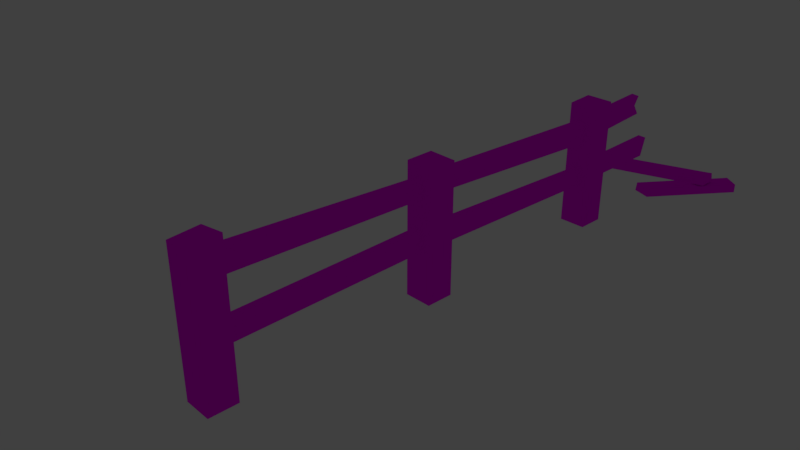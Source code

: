 # Source: Fence.blend  (saved by Blender 2.78.0; exported with 4.5.12 LTS)
import bpy
from mathutils import Matrix  # noqa: F401  (used for matrix-valued properties, if any)

bpy.ops.wm.read_factory_settings(use_empty=True)
scene = bpy.context.scene
scene.name = 'Scene'

# ---- collections
col_collection_1 = bpy.data.collections.new('Collection 1'); scene.collection.children.link(col_collection_1)
col_collection_1.hide_render = True
col_collection_1.hide_viewport = True
col_collection_3 = bpy.data.collections.new('Collection 3'); scene.collection.children.link(col_collection_3)

# ---- images (referenced by path relative to the original .blend; pixels are not part of the script)
import os
ASSET_DIR = os.environ.get("B2B_ASSET_DIR", "")  # directory of the original .blend (textures are referenced by path, not embedded)
HERE = os.path.dirname(os.path.abspath(__file__))  # packed textures are extracted next to this script under _unpacked/

def load_image(name, relpath, width, height, colorspace="sRGB"):
    """Load a texture the original file referenced (path relative to the .blend, or extracted next to this script)."""
    p = next((c for c in (os.path.join(HERE, relpath), os.path.join(ASSET_DIR, relpath)) if relpath and os.path.exists(c)), "")
    if p:
        img = bpy.data.images.load(p, check_existing=True)
        img.name = name
    else:  # same state as the original file: an image datablock whose file is absent (Cycles renders it pink)
        img = bpy.data.images.new(name, width, height)
        img.source = "FILE"
        img.filepath = "//" + (relpath or name)
    img.colorspace_settings.name = colorspace
    return img
img_fence_pallette_png = load_image('fence pallette.png', 'fence pallette.png', 1024, 1024, 'sRGB')

# ---- materials (node trees are filled in below, after node groups)
mat_material_001 = bpy.data.materials.new('Material.001')
mat_material_001.alpha_threshold = 0.0
mat_material_001.roughness = 0.5

# ---- material node trees
mat_material_001.use_nodes = True; mat_material_001.node_tree.nodes.clear()
_N = mat_material_001.node_tree.nodes; _L = mat_material_001.node_tree.links
n0 = _N.new('ShaderNodeOutputMaterial'); n0.name = 'Material Output'; n0.location = (300, 300)
n1 = _N.new('ShaderNodeBsdfDiffuse'); n1.name = 'Diffuse BSDF'; n1.location = (10, 300)
n2 = _N.new('ShaderNodeTexImage'); n2.name = 'Image Texture'; n2.location = (-180, 300)
n2.width = 140
n2.image = img_fence_pallette_png
_L.new(n1.outputs[0], n0.inputs[0])
_L.new(n2.outputs[0], n1.inputs[0])
n0.is_active_output = True

# ---- world
world_world = bpy.data.worlds.new('World'); scene.world = world_world
world_world.color = (0.05088, 0.05088, 0.05088)
world_world.use_sun_shadow = False
world_world.sun_shadow_jitter_overblur = 0.0
world_world.cycles.sampling_method = 'MANUAL'

# ---- cameras
cam_camera = bpy.data.cameras.new('Camera')
cam_camera.clip_end = 100.0
cam_camera.lens = 35.0
cam_camera.sensor_width = 32.0
cam_camera.sensor_height = 18.0
cam_camera.ortho_scale = 7.314
cam_camera.dof.focus_distance = 0.0

# ---- lights
light_lamp = bpy.data.lights.new('Lamp', 'POINT')
light_lamp.transmission_factor = 0.0
light_lamp.cutoff_distance = 30.0
light_lamp.energy = 100.0
light_lamp.shadow_buffer_clip_start = 1.001
light_lamp.shadow_soft_size = 0.1
light_lamp.shadow_maximum_resolution = 0.006
light_lamp.use_absolute_resolution = True

# ---- meshes
me_cube_002 = bpy.data.meshes.new('Cube.002')
me_cube_002.from_pydata([(-1.0, -0.2336, -1.0), (-1.0, -0.2336, 0.9773), (-1.0, 1.766, -1.0), (-1.0, 1.766, 0.9868), (1.0, -0.2336, -1.0), (1.0, -0.2336, 0.9633), (1.0, 1.766, -1.0), (1.0, 1.766, 0.9773), (1.0, 18.05, 0.9678), (1.0, 18.05, -1.0), (1.0, 16.05, 0.941), (1.0, 16.05, -1.0), (-1.0, 18.05, 0.9742), (-1.0, 18.05, -1.0), (-1.0, 16.05, 0.9504), (-1.0, 16.05, -1.0), (-0.3577, 1.766, 0.7857), (-0.3577, 1.766, 0.5112), (-0.3577, 1.766, 0.04343), (-0.3577, 1.766, -0.2668), (0.3089, 1.766, 0.7829), (0.3089, 1.766, 0.5105), (0.3089, 1.766, 0.04591), (0.3089, 1.766, -0.2647), (-0.3577, 16.05, 0.7065), (-0.3577, 16.05, 0.381), (-0.3577, 16.05, -0.05922), (-0.3577, 16.05, -0.3116), (0.3089, 16.05, 0.7015), (0.3089, 16.05, 0.3743), (0.3089, 16.05, -0.06284), (0.3089, 16.05, -0.3131), (-1.0, -16.52, -1.0), (-1.0, -16.52, 1.054), (-1.0, -14.52, -1.0), (-1.0, -14.52, 1.093), (1.0, -16.52, -1.0), (1.0, -16.52, 1.093), (1.0, -14.52, -1.0), (1.0, -14.52, 1.15), (-0.3577, -14.52, 0.9079), (-0.3577, -14.52, 0.558), (-0.3577, -14.52, 0.0), (-0.3577, -14.52, -0.3), (0.3089, -14.52, 0.9269), (0.3089, -14.52, 0.5703), (0.3089, -14.52, 0.0), (0.3089, -14.52, -0.3), (-0.3577, -0.2336, 0.7803), (-0.3577, -0.2336, 0.5191), (-0.3577, -0.2336, 0.07014), (-0.3577, -0.2336, -0.2448), (0.3089, -0.2336, 0.7764), (0.3089, -0.2336, 0.5179), (0.3089, -0.2336, 0.07376), (0.3089, -0.2336, -0.2418), (-0.3577, 18.05, 0.7437), (-0.3577, 18.05, 0.4264), (-0.3577, 18.05, -0.03239), (-0.3577, 18.05, -0.3026), (0.3089, 18.05, 0.7402), (0.3089, 18.05, 0.4222), (0.3089, 18.05, -0.0349), (0.3089, 18.05, -0.3033), (4.0, 27.83, -0.6909), (4.0, 29.26, -0.6909), (5.647, 30.25, -0.8581), (4.494, 31.1, -0.8581), (4.084, 27.83, -0.8298), (4.084, 29.26, -0.8298), (5.647, 30.25, -0.9981), (4.494, 31.1, -0.9981), (-0.3577, 24.2, -0.3), (0.3089, 24.13, -0.3), (0.3089, 24.55, 0.0), (-0.3577, 24.63, 0.0), (-0.07164, 24.86, -0.8581), (-0.1157, 24.8, -0.9981), (1.287, 24.29, -0.9981), (1.331, 24.35, -0.8581), (-5.043, 28.69, -0.9331), (-0.3577, 22.79, 0.5), (0.3089, 22.89, 0.5), (-4.989, 28.51, -1.073), (-4.577, 27.83, -1.062), (-4.473, 29.26, -1.059), (-4.652, 29.26, -0.9226), (-4.52, 27.83, -0.9191), (-0.3577, 22.93, 0.8), (0.3089, 22.79, 0.8), (0.3089, 22.37, 0.658), (-0.3577, 22.4, 0.6197)], [], [(0, 1, 3, 2), (6, 7, 5, 4), (65, 64, 68, 69), (67, 66, 70, 71), (51, 50, 54, 55), (21, 17, 25, 29), (0, 4, 5, 1), (17, 16, 24, 25), (49, 48, 52, 53), (23, 19, 27, 31), (16, 20, 28, 24), (18, 22, 30, 26), (22, 23, 31, 30), (20, 21, 29, 28), (19, 18, 26, 27), (32, 33, 35, 34), (38, 39, 37, 36), (2, 3, 7, 6), (17, 21, 20, 16), (19, 23, 22, 18), (43, 47, 46, 42), (33, 37, 39, 35), (45, 41, 49, 53), (41, 45, 44, 40), (41, 40, 48, 49), (1, 5, 7, 3), (32, 36, 37, 33), (47, 43, 51, 55), (40, 44, 52, 48), (42, 46, 54, 50), (46, 47, 55, 54), (44, 45, 53, 52), (43, 42, 50, 51), (15, 14, 12, 13), (9, 8, 10, 11), (64, 87, 84, 68), (10, 14, 15, 11), (57, 56, 88, 91, 81), (78, 79, 76, 77), (87, 80, 83, 84), (67, 76, 79, 66), (70, 78, 77, 71), (83, 80, 86, 85), (66, 79, 78, 70), (27, 26, 30, 31), (8, 12, 14, 10), (9, 13, 12, 8), (57, 61, 60, 56), (59, 63, 62, 58), (58, 62, 74, 75), (62, 63, 73, 74), (63, 59, 72, 73), (59, 58, 75, 72), (74, 73, 72, 75), (60, 61, 82, 90, 89), (61, 57, 81, 82), (56, 60, 89, 88), (69, 85, 86, 65), (68, 84, 83, 85, 69), (65, 86, 80, 87, 64), (71, 77, 76, 67), (81, 91, 90, 82), (89, 90, 91, 88), (34, 35, 39, 38)])
_uv = me_cube_002.uv_layers.new(name='UVMap')
_uv.uv.foreach_set('vector', [0.2997, 0.8994, 0.2652, 0.8994, 0.265, 0.8669, 0.2997, 0.8669, 0.2995, 0.9645, 0.265, 0.9645, 0.2653, 0.9319, 0.2995, 0.9319, 0.09626, 0.943, 0.09626, 0.9198, 0.09875, 0.9198, 0.09875, 0.943, 0.4181, 0.919, 0.4181, 0.9377, 0.4157, 0.9377, 0.4157, 0.919, 0.03792, 0.9408, 0.03243, 0.9408, 0.03242, 0.9299, 0.03792, 0.9299, 0.2079, 0.7028, 0.2196, 0.7028, 0.2196, 0.9348, 0.2079, 0.9347, 0.5931, 0.9188, 0.5931, 0.8863, 0.6274, 0.8863, 0.6276, 0.9188, 0.2384, 0.7028, 0.2432, 0.7028, 0.2432, 0.935, 0.2376, 0.935, 0.2364, 0.9459, 0.2319, 0.9459, 0.2319, 0.935, 0.2364, 0.935, 0.1963, 0.7028, 0.2079, 0.7028, 0.2079, 0.9348, 0.1963, 0.9348, 0.1614, 0.7028, 0.1731, 0.7028, 0.1731, 0.935, 0.1614, 0.935, 0.1614, 0.935, 0.1498, 0.935, 0.1498, 0.7028, 0.1614, 0.7028, 0.2596, 0.7028, 0.265, 0.7028, 0.265, 0.935, 0.2607, 0.935, 0.2376, 0.935, 0.2328, 0.935, 0.2319, 0.7028, 0.2376, 0.7028, 0.2596, 0.935, 0.2542, 0.935, 0.2552, 0.7028, 0.2596, 0.7028, 0.265, 0.7368, 0.265, 0.7034, 0.2999, 0.7028, 0.2999, 0.7368, 0.05186, 0.9197, 0.05186, 0.8848, 0.08673, 0.8857, 0.08673, 0.9197, 0.6278, 0.8538, 0.5931, 0.8538, 0.5933, 0.8213, 0.6278, 0.8213, 0.2644, 0.935, 0.2644, 0.9458, 0.2597, 0.9458, 0.2596, 0.935, 0.09546, 0.9307, 0.09546, 0.9416, 0.09004, 0.9416, 0.09005, 0.9308, 0.2542, 0.9458, 0.2542, 0.935, 0.2595, 0.935, 0.2595, 0.9458, 0.2999, 0.8019, 0.2999, 0.8344, 0.265, 0.8344, 0.265, 0.8019, 0.1847, 0.7028, 0.1963, 0.7028, 0.1963, 0.9349, 0.1847, 0.9349, 0.09626, 0.9198, 0.09626, 0.9306, 0.09004, 0.9307, 0.09016, 0.9199, 0.2319, 0.935, 0.2258, 0.9351, 0.2273, 0.7028, 0.2319, 0.7028, 0.265, 0.7693, 0.265, 0.7368, 0.2999, 0.7368, 0.2999, 0.7693, 0.08673, 0.9537, 0.05186, 0.9537, 0.05186, 0.9197, 0.08673, 0.9203, 0.1847, 0.9349, 0.1731, 0.9349, 0.1731, 0.7028, 0.1847, 0.7028, 0.1382, 0.935, 0.1266, 0.935, 0.1266, 0.7028, 0.1382, 0.7028, 0.1382, 0.7028, 0.1498, 0.7028, 0.1498, 0.935, 0.1382, 0.935, 0.2435, 0.7028, 0.2487, 0.7028, 0.2487, 0.935, 0.2432, 0.9351, 0.2196, 0.7028, 0.2258, 0.7028, 0.2258, 0.9351, 0.2213, 0.9351, 0.2542, 0.9351, 0.249, 0.9351, 0.2487, 0.7028, 0.2542, 0.7028, 0.1842, 0.9675, 0.1502, 0.9675, 0.1498, 0.935, 0.1842, 0.935, 0.1476, 0.9679, 0.1133, 0.9679, 0.1138, 0.9354, 0.1476, 0.9354, 0.6385, 0.725, 0.6385, 0.8636, 0.636, 0.8646, 0.636, 0.7237, 0.4138, 0.9406, 0.414, 0.9731, 0.38, 0.9731, 0.38, 0.9406, 0.2997, 0.8344, 0.3052, 0.8344, 0.3052, 0.9138, 0.3022, 0.9052, 0.3, 0.9116, 0.4297, 0.9186, 0.4273, 0.9194, 0.4273, 0.8965, 0.4297, 0.8958, 0.4298, 0.9194, 0.4298, 0.9333, 0.4273, 0.9304, 0.4273, 0.9194, 0.1266, 0.7028, 0.1266, 0.8285, 0.1017, 0.8216, 0.1017, 0.7028, 0.1017, 0.7028, 0.1017, 0.8227, 0.07676, 0.8296, 0.07676, 0.7028, 0.3668, 0.6905, 0.37, 0.6896, 0.38, 0.696, 0.3799, 0.6989, 0.377, 0.9349, 0.377, 0.839, 0.3794, 0.8381, 0.3794, 0.935, 0.2302, 0.9459, 0.2258, 0.9459, 0.2258, 0.9351, 0.2302, 0.9351, 0.2999, 0.7693, 0.2999, 0.8018, 0.265, 0.8019, 0.265, 0.7693, 0.5128, 0.9543, 0.5128, 0.9217, 0.5472, 0.9217, 0.5471, 0.9543, 0.02689, 0.9408, 0.02688, 0.9299, 0.03242, 0.9299, 0.03242, 0.9408, 0.2423, 0.935, 0.2423, 0.9459, 0.2376, 0.9459, 0.2376, 0.935, 0.1133, 0.8285, 0.125, 0.8285, 0.125, 0.9342, 0.1133, 0.9354, 0.04888, 0.9569, 0.0442, 0.957, 0.04369, 0.8581, 0.04888, 0.8512, 0.1133, 0.9355, 0.1017, 0.9355, 0.1017, 0.8355, 0.1133, 0.8368, 0.03898, 0.8512, 0.04369, 0.8512, 0.04369, 0.9582, 0.0385, 0.9513, 0.1133, 0.8297, 0.1133, 0.8368, 0.1017, 0.8355, 0.1017, 0.8285, 0.2999, 0.7369, 0.3054, 0.7368, 0.3054, 0.8155, 0.3025, 0.8071, 0.3002, 0.8139, 0.0385, 0.9299, 0.02688, 0.9299, 0.02688, 0.8527, 0.0385, 0.8512, 0.1017, 0.909, 0.09004, 0.9089, 0.09004, 0.832, 0.1017, 0.8296, 0.636, 0.7237, 0.636, 0.8629, 0.6335, 0.8657, 0.6335, 0.725, 0.02697, 0.8512, 0.02688, 0.7103, 0.03866, 0.7036, 0.05177, 0.712, 0.05186, 0.8512, 0.05186, 0.8498, 0.05186, 0.7091, 0.06179, 0.7028, 0.07676, 0.7113, 0.07676, 0.8498, 0.4181, 0.8165, 0.4181, 0.919, 0.4157, 0.918, 0.4157, 0.8165, 0.09753, 0.9198, 0.09061, 0.9198, 0.09004, 0.909, 0.09918, 0.909, 0.07873, 0.8299, 0.08606, 0.8296, 0.08606, 0.8405, 0.07676, 0.8408, 0.38, 0.8717, 0.38, 0.8376, 0.4148, 0.8367, 0.4148, 0.8717])
me_cube_002.materials.append(mat_material_001)
me_cube_002.use_remesh_preserve_volume = False
me_cube_002.use_remesh_preserve_attributes = False
me_cube_002.use_mirror_vertex_groups = False
me_cube_002.update()

# ---- objects
ob_lamp = bpy.data.objects.new('Lamp', light_lamp)
ob_camera = bpy.data.objects.new('Camera', cam_camera)
ob_cube = bpy.data.objects.new('Cube', me_cube_002)

# ---- transforms, parenting, visibility, modifiers, constraints
ob_lamp.location = (4.076, 1.005, 5.904)
ob_lamp.rotation_euler = (0.6503, 0.05522, 1.866)
ob_lamp.lock_rotations_4d = False
ob_lamp.empty_display_type = 'ARROWS'
ob_lamp.color = (0.0, 0.0, 0.0, 0.0)
ob_lamp.lineart.crease_threshold = 0.0
ob_camera.location = (7.481, -6.508, 5.344)
ob_camera.rotation_euler = (1.109, 0.0, 0.8149)
ob_camera.lock_rotations_4d = False
ob_camera.empty_display_type = 'ARROWS'
ob_camera.color = (0.0, 0.0, 0.0, 0.0)
ob_camera.display_type = 'WIRE'
ob_camera.lineart.crease_threshold = 0.0
ob_cube.location = (0.2781, 0.6607, 0.1739)
ob_cube.scale = (0.21, 0.21, 1.0)
ob_cube.lineart.crease_threshold = 0.0

# ---- collection membership
col_collection_1.objects.link(ob_lamp)
col_collection_1.objects.link(ob_camera)
col_collection_3.objects.link(ob_cube)

# ---- scene / render settings (as saved in the file)
scene.camera = ob_camera
scene.frame_start = 1; scene.frame_end = 250; scene.frame_set(1)
scene.render.engine = 'CYCLES'
scene.render.resolution_percentage = 50
scene.render.dither_intensity = 0.0
scene.cycles.use_denoising = False
scene.cycles.samples = 128
scene.cycles.sampling_pattern = 'TABULATED_SOBOL'
scene.cycles.light_sampling_threshold = 0.0
scene.cycles.use_adaptive_sampling = False
scene.cycles.use_light_tree = False
scene.cycles.blur_glossy = 0.0
scene.cycles.sample_clamp_indirect = 0.0
scene.view_settings.view_transform = 'Standard'
bpy.context.view_layer.update()
